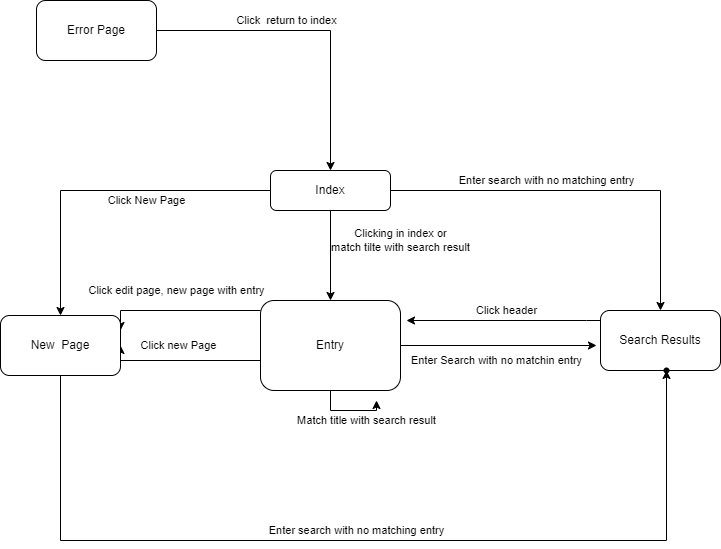

The diagram above was exported from draw.io. Its source (the exported page's mxGraphModel, read from the mxfile embedded in the PNG):
<mxGraphModel dx="1038" dy="579" grid="1" gridSize="10" guides="1" tooltips="1" connect="1" arrows="1" fold="1" page="1" pageScale="1" pageWidth="827" pageHeight="1169" math="0" shadow="0">
  <root>
    <mxCell id="WIyWlLk6GJQsqaUBKTNV-0" />
    <mxCell id="WIyWlLk6GJQsqaUBKTNV-1" parent="WIyWlLk6GJQsqaUBKTNV-0" />
    <mxCell id="JpPjaPaTfg19L07PvvII-9" value="Clicking in index or&lt;br&gt;match tilte with search result" style="edgeStyle=orthogonalEdgeStyle;rounded=0;orthogonalLoop=1;jettySize=auto;html=1;" edge="1" parent="WIyWlLk6GJQsqaUBKTNV-1" source="WIyWlLk6GJQsqaUBKTNV-3" target="JpPjaPaTfg19L07PvvII-8">
      <mxGeometry x="-0.3333" y="70" relative="1" as="geometry">
        <mxPoint as="offset" />
      </mxGeometry>
    </mxCell>
    <mxCell id="JpPjaPaTfg19L07PvvII-11" value="Click New Page" style="edgeStyle=orthogonalEdgeStyle;rounded=0;orthogonalLoop=1;jettySize=auto;html=1;" edge="1" parent="WIyWlLk6GJQsqaUBKTNV-1" source="WIyWlLk6GJQsqaUBKTNV-3" target="JpPjaPaTfg19L07PvvII-10">
      <mxGeometry x="-0.2597" y="10" relative="1" as="geometry">
        <mxPoint as="offset" />
      </mxGeometry>
    </mxCell>
    <mxCell id="JpPjaPaTfg19L07PvvII-13" value="Enter search with no matching entry" style="edgeStyle=orthogonalEdgeStyle;rounded=0;orthogonalLoop=1;jettySize=auto;html=1;" edge="1" parent="WIyWlLk6GJQsqaUBKTNV-1" source="WIyWlLk6GJQsqaUBKTNV-3" target="JpPjaPaTfg19L07PvvII-12">
      <mxGeometry x="-0.2" y="10" relative="1" as="geometry">
        <mxPoint as="offset" />
      </mxGeometry>
    </mxCell>
    <mxCell id="WIyWlLk6GJQsqaUBKTNV-3" value="Index" style="rounded=1;whiteSpace=wrap;html=1;fontSize=12;glass=0;strokeWidth=1;shadow=0;" parent="WIyWlLk6GJQsqaUBKTNV-1" vertex="1">
      <mxGeometry x="324" y="220" width="120" height="40" as="geometry" />
    </mxCell>
    <mxCell id="JpPjaPaTfg19L07PvvII-19" value="Click new Page" style="edgeStyle=orthogonalEdgeStyle;rounded=0;orthogonalLoop=1;jettySize=auto;html=1;entryX=1;entryY=0.5;entryDx=0;entryDy=0;" edge="1" parent="WIyWlLk6GJQsqaUBKTNV-1" source="JpPjaPaTfg19L07PvvII-8" target="JpPjaPaTfg19L07PvvII-10">
      <mxGeometry x="0.0571" y="-15" relative="1" as="geometry">
        <mxPoint x="224" y="395" as="targetPoint" />
        <Array as="points">
          <mxPoint x="174" y="410" />
        </Array>
        <mxPoint as="offset" />
      </mxGeometry>
    </mxCell>
    <mxCell id="JpPjaPaTfg19L07PvvII-21" value="Enter Search with no matchin entry" style="edgeStyle=orthogonalEdgeStyle;rounded=0;orthogonalLoop=1;jettySize=auto;html=1;" edge="1" parent="WIyWlLk6GJQsqaUBKTNV-1" source="JpPjaPaTfg19L07PvvII-8">
      <mxGeometry x="-0.0204" y="-15" relative="1" as="geometry">
        <mxPoint x="650" y="395" as="targetPoint" />
        <mxPoint as="offset" />
      </mxGeometry>
    </mxCell>
    <mxCell id="JpPjaPaTfg19L07PvvII-30" value="Match title with search result" style="edgeStyle=orthogonalEdgeStyle;rounded=0;orthogonalLoop=1;jettySize=auto;html=1;" edge="1" parent="WIyWlLk6GJQsqaUBKTNV-1" source="JpPjaPaTfg19L07PvvII-8">
      <mxGeometry x="0.4737" y="-10" relative="1" as="geometry">
        <mxPoint x="430" y="450" as="targetPoint" />
        <mxPoint as="offset" />
      </mxGeometry>
    </mxCell>
    <mxCell id="JpPjaPaTfg19L07PvvII-37" value="Click edit page, new page with entry" style="edgeStyle=orthogonalEdgeStyle;rounded=0;orthogonalLoop=1;jettySize=auto;html=1;entryX=1;entryY=0.25;entryDx=0;entryDy=0;" edge="1" parent="WIyWlLk6GJQsqaUBKTNV-1" source="JpPjaPaTfg19L07PvvII-8" target="JpPjaPaTfg19L07PvvII-10">
      <mxGeometry x="0.05" y="-20" relative="1" as="geometry">
        <mxPoint x="234" y="395" as="targetPoint" />
        <Array as="points">
          <mxPoint x="174" y="360" />
        </Array>
        <mxPoint as="offset" />
      </mxGeometry>
    </mxCell>
    <mxCell id="JpPjaPaTfg19L07PvvII-8" value="Entry" style="whiteSpace=wrap;html=1;rounded=1;shadow=0;strokeWidth=1;glass=0;" vertex="1" parent="WIyWlLk6GJQsqaUBKTNV-1">
      <mxGeometry x="314" y="350" width="140" height="90" as="geometry" />
    </mxCell>
    <mxCell id="JpPjaPaTfg19L07PvvII-23" value="Enter search with no matching entry" style="edgeStyle=orthogonalEdgeStyle;rounded=0;orthogonalLoop=1;jettySize=auto;html=1;entryX=0.57;entryY=0.655;entryDx=0;entryDy=0;entryPerimeter=0;" edge="1" parent="WIyWlLk6GJQsqaUBKTNV-1" source="JpPjaPaTfg19L07PvvII-10" target="JpPjaPaTfg19L07PvvII-26">
      <mxGeometry x="-0.0202" y="10" relative="1" as="geometry">
        <mxPoint x="114" y="605" as="targetPoint" />
        <Array as="points">
          <mxPoint x="114" y="590" />
          <mxPoint x="720" y="590" />
        </Array>
        <mxPoint as="offset" />
      </mxGeometry>
    </mxCell>
    <mxCell id="JpPjaPaTfg19L07PvvII-10" value="New&amp;nbsp; Page" style="whiteSpace=wrap;html=1;rounded=1;shadow=0;strokeWidth=1;glass=0;" vertex="1" parent="WIyWlLk6GJQsqaUBKTNV-1">
      <mxGeometry x="54" y="365" width="120" height="60" as="geometry" />
    </mxCell>
    <mxCell id="JpPjaPaTfg19L07PvvII-35" value="Click header" style="edgeStyle=orthogonalEdgeStyle;rounded=0;orthogonalLoop=1;jettySize=auto;html=1;" edge="1" parent="WIyWlLk6GJQsqaUBKTNV-1" source="JpPjaPaTfg19L07PvvII-12">
      <mxGeometry x="-0.028" y="-10" relative="1" as="geometry">
        <mxPoint x="460" y="370" as="targetPoint" />
        <Array as="points">
          <mxPoint x="640" y="370" />
          <mxPoint x="640" y="370" />
        </Array>
        <mxPoint as="offset" />
      </mxGeometry>
    </mxCell>
    <mxCell id="JpPjaPaTfg19L07PvvII-12" value="Search Results" style="whiteSpace=wrap;html=1;rounded=1;shadow=0;strokeWidth=1;glass=0;" vertex="1" parent="WIyWlLk6GJQsqaUBKTNV-1">
      <mxGeometry x="654" y="360" width="120" height="60" as="geometry" />
    </mxCell>
    <mxCell id="JpPjaPaTfg19L07PvvII-17" value="Click&amp;nbsp; return to index" style="edgeStyle=orthogonalEdgeStyle;rounded=0;orthogonalLoop=1;jettySize=auto;html=1;entryX=0.5;entryY=0;entryDx=0;entryDy=0;" edge="1" parent="WIyWlLk6GJQsqaUBKTNV-1" source="JpPjaPaTfg19L07PvvII-15" target="WIyWlLk6GJQsqaUBKTNV-3">
      <mxGeometry x="-0.172" y="10" relative="1" as="geometry">
        <mxPoint x="290" y="80" as="targetPoint" />
        <Array as="points">
          <mxPoint x="384" y="80" />
        </Array>
        <mxPoint as="offset" />
      </mxGeometry>
    </mxCell>
    <mxCell id="JpPjaPaTfg19L07PvvII-15" value="Error Page" style="rounded=1;whiteSpace=wrap;html=1;fillColor=none;gradientColor=none;" vertex="1" parent="WIyWlLk6GJQsqaUBKTNV-1">
      <mxGeometry x="90" y="50" width="120" height="60" as="geometry" />
    </mxCell>
    <mxCell id="JpPjaPaTfg19L07PvvII-26" value="" style="shape=waypoint;size=6;pointerEvents=1;points=[];fillColor=rgba(255, 255, 255, 1);resizable=0;rotatable=0;perimeter=centerPerimeter;snapToPoint=1;rounded=1;shadow=0;strokeWidth=1;glass=0;" vertex="1" parent="WIyWlLk6GJQsqaUBKTNV-1">
      <mxGeometry x="700" y="400" width="40" height="40" as="geometry" />
    </mxCell>
  </root>
</mxGraphModel>